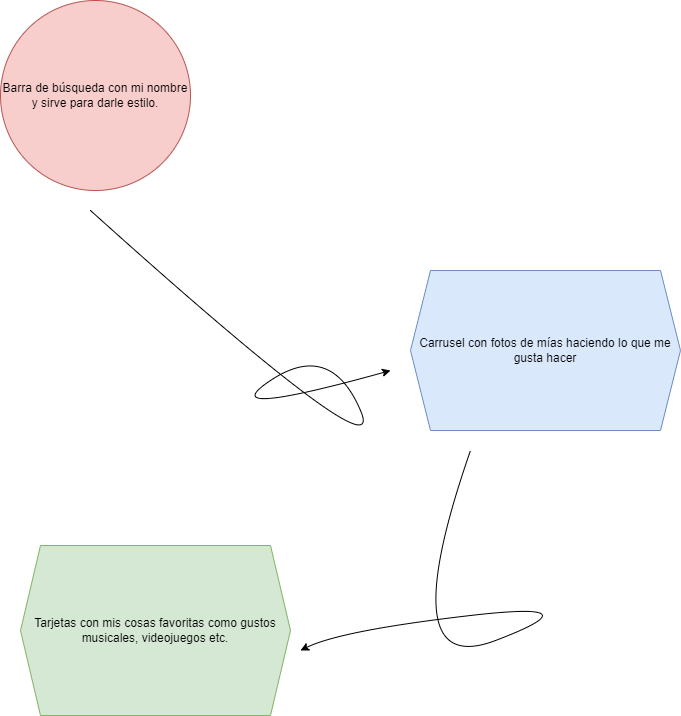

The diagram above was exported from draw.io. Its source (the exported page's mxGraphModel, read from the mxfile embedded in the PNG):
<mxGraphModel dx="1382" dy="764" grid="1" gridSize="10" guides="1" tooltips="1" connect="1" arrows="1" fold="1" page="1" pageScale="1" pageWidth="827" pageHeight="1169" math="0" shadow="0">
  <root>
    <mxCell id="0" />
    <mxCell id="1" parent="0" />
    <mxCell id="3n7YC0Ccidlf3-ij9nux-1" value="Barra de búsqueda con mi nombre y sirve para darle estilo." style="ellipse;whiteSpace=wrap;html=1;aspect=fixed;fillColor=#f8cecc;strokeColor=#b85450;" vertex="1" parent="1">
      <mxGeometry x="50" y="40" width="190" height="190" as="geometry" />
    </mxCell>
    <mxCell id="3n7YC0Ccidlf3-ij9nux-2" value="Carrusel con fotos de mías haciendo lo que me gusta hacer" style="shape=hexagon;perimeter=hexagonPerimeter2;whiteSpace=wrap;html=1;fixedSize=1;fillColor=#dae8fc;strokeColor=#6c8ebf;" vertex="1" parent="1">
      <mxGeometry x="460" y="310" width="270" height="160" as="geometry" />
    </mxCell>
    <mxCell id="3n7YC0Ccidlf3-ij9nux-3" value="Tarjetas con mis cosas favoritas como gustos musicales, videojuegos etc." style="shape=hexagon;perimeter=hexagonPerimeter2;whiteSpace=wrap;html=1;fixedSize=1;fillColor=#d5e8d4;strokeColor=#82b366;" vertex="1" parent="1">
      <mxGeometry x="70" y="585" width="270" height="170" as="geometry" />
    </mxCell>
    <mxCell id="3n7YC0Ccidlf3-ij9nux-4" value="" style="curved=1;endArrow=classic;html=1;rounded=0;" edge="1" parent="1">
      <mxGeometry width="50" height="50" relative="1" as="geometry">
        <mxPoint x="140" y="250" as="sourcePoint" />
        <mxPoint x="440" y="410" as="targetPoint" />
        <Array as="points">
          <mxPoint x="440" y="520" />
          <mxPoint x="380" y="380" />
          <mxPoint x="260" y="460" />
        </Array>
      </mxGeometry>
    </mxCell>
    <mxCell id="3n7YC0Ccidlf3-ij9nux-5" value="" style="curved=1;endArrow=classic;html=1;rounded=0;" edge="1" parent="1">
      <mxGeometry width="50" height="50" relative="1" as="geometry">
        <mxPoint x="520" y="490" as="sourcePoint" />
        <mxPoint x="350" y="690" as="targetPoint" />
        <Array as="points">
          <mxPoint x="440" y="720" />
          <mxPoint x="650" y="640" />
          <mxPoint x="390" y="670" />
        </Array>
      </mxGeometry>
    </mxCell>
  </root>
</mxGraphModel>